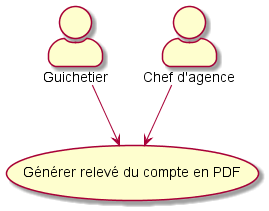

The diagram above was rendered by PlantUML. Its source (embedded in the PNG):
@startuml useCase
skinparam actorStyle awesome

:User1: --> (Générer)
:User2: --> (Générer)

"Générer relevé du compte en PDF" as (Générer)
"Guichetier" as User1
"Chef d'agence" as User2
@enduml